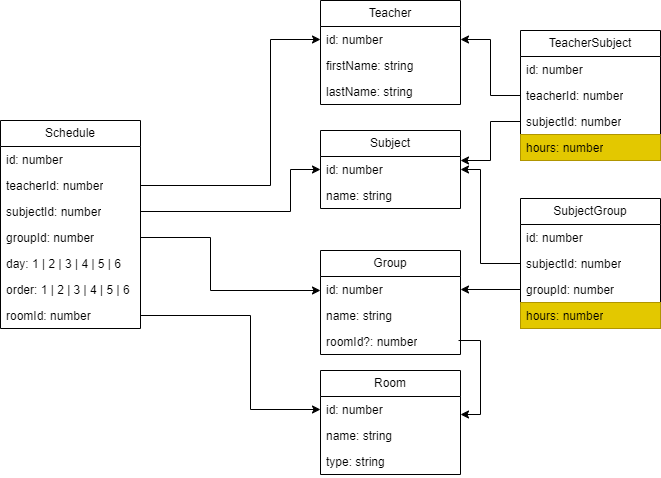

The diagram above was exported from draw.io. Its source (the exported page's mxGraphModel, read from the mxfile embedded in the PNG):
<mxGraphModel dx="2097" dy="790" grid="1" gridSize="10" guides="1" tooltips="1" connect="1" arrows="1" fold="1" page="1" pageScale="1" pageWidth="827" pageHeight="1169" math="0" shadow="0">
  <root>
    <mxCell id="WIyWlLk6GJQsqaUBKTNV-0" />
    <mxCell id="WIyWlLk6GJQsqaUBKTNV-1" parent="WIyWlLk6GJQsqaUBKTNV-0" />
    <mxCell id="nniToyrQr36npUa-vYee-0" value="Subject" style="swimlane;fontStyle=0;childLayout=stackLayout;horizontal=1;startSize=26;fillColor=none;horizontalStack=0;resizeParent=1;resizeParentMax=0;resizeLast=0;collapsible=1;marginBottom=0;whiteSpace=wrap;html=1;" parent="WIyWlLk6GJQsqaUBKTNV-1" vertex="1">
      <mxGeometry x="40" y="170" width="140" height="78" as="geometry" />
    </mxCell>
    <mxCell id="nniToyrQr36npUa-vYee-3" value="id: number" style="text;strokeColor=none;fillColor=none;align=left;verticalAlign=top;spacingLeft=4;spacingRight=4;overflow=hidden;rotatable=0;points=[[0,0.5],[1,0.5]];portConstraint=eastwest;whiteSpace=wrap;html=1;" parent="nniToyrQr36npUa-vYee-0" vertex="1">
      <mxGeometry y="26" width="140" height="26" as="geometry" />
    </mxCell>
    <mxCell id="nniToyrQr36npUa-vYee-4" value="name: string" style="text;strokeColor=none;fillColor=none;align=left;verticalAlign=top;spacingLeft=4;spacingRight=4;overflow=hidden;rotatable=0;points=[[0,0.5],[1,0.5]];portConstraint=eastwest;whiteSpace=wrap;html=1;" parent="nniToyrQr36npUa-vYee-0" vertex="1">
      <mxGeometry y="52" width="140" height="26" as="geometry" />
    </mxCell>
    <mxCell id="nniToyrQr36npUa-vYee-5" value="Teacher" style="swimlane;fontStyle=0;childLayout=stackLayout;horizontal=1;startSize=26;fillColor=none;horizontalStack=0;resizeParent=1;resizeParentMax=0;resizeLast=0;collapsible=1;marginBottom=0;whiteSpace=wrap;html=1;" parent="WIyWlLk6GJQsqaUBKTNV-1" vertex="1">
      <mxGeometry x="40" y="40" width="140" height="104" as="geometry" />
    </mxCell>
    <mxCell id="nniToyrQr36npUa-vYee-6" value="id: number" style="text;strokeColor=none;fillColor=none;align=left;verticalAlign=top;spacingLeft=4;spacingRight=4;overflow=hidden;rotatable=0;points=[[0,0.5],[1,0.5]];portConstraint=eastwest;whiteSpace=wrap;html=1;" parent="nniToyrQr36npUa-vYee-5" vertex="1">
      <mxGeometry y="26" width="140" height="26" as="geometry" />
    </mxCell>
    <mxCell id="nniToyrQr36npUa-vYee-7" value="firstName: string" style="text;strokeColor=none;fillColor=none;align=left;verticalAlign=top;spacingLeft=4;spacingRight=4;overflow=hidden;rotatable=0;points=[[0,0.5],[1,0.5]];portConstraint=eastwest;whiteSpace=wrap;html=1;" parent="nniToyrQr36npUa-vYee-5" vertex="1">
      <mxGeometry y="52" width="140" height="26" as="geometry" />
    </mxCell>
    <mxCell id="nniToyrQr36npUa-vYee-8" value="lastName: string" style="text;strokeColor=none;fillColor=none;align=left;verticalAlign=top;spacingLeft=4;spacingRight=4;overflow=hidden;rotatable=0;points=[[0,0.5],[1,0.5]];portConstraint=eastwest;whiteSpace=wrap;html=1;" parent="nniToyrQr36npUa-vYee-5" vertex="1">
      <mxGeometry y="78" width="140" height="26" as="geometry" />
    </mxCell>
    <mxCell id="nniToyrQr36npUa-vYee-9" value="TeacherSubject" style="swimlane;fontStyle=0;childLayout=stackLayout;horizontal=1;startSize=26;fillColor=none;horizontalStack=0;resizeParent=1;resizeParentMax=0;resizeLast=0;collapsible=1;marginBottom=0;whiteSpace=wrap;html=1;" parent="WIyWlLk6GJQsqaUBKTNV-1" vertex="1">
      <mxGeometry x="240" y="70" width="140" height="130" as="geometry" />
    </mxCell>
    <mxCell id="nniToyrQr36npUa-vYee-10" value="id: number" style="text;strokeColor=none;fillColor=none;align=left;verticalAlign=top;spacingLeft=4;spacingRight=4;overflow=hidden;rotatable=0;points=[[0,0.5],[1,0.5]];portConstraint=eastwest;whiteSpace=wrap;html=1;" parent="nniToyrQr36npUa-vYee-9" vertex="1">
      <mxGeometry y="26" width="140" height="26" as="geometry" />
    </mxCell>
    <mxCell id="nniToyrQr36npUa-vYee-11" value="teacherId: number" style="text;strokeColor=none;fillColor=none;align=left;verticalAlign=top;spacingLeft=4;spacingRight=4;overflow=hidden;rotatable=0;points=[[0,0.5],[1,0.5]];portConstraint=eastwest;whiteSpace=wrap;html=1;" parent="nniToyrQr36npUa-vYee-9" vertex="1">
      <mxGeometry y="52" width="140" height="26" as="geometry" />
    </mxCell>
    <mxCell id="nniToyrQr36npUa-vYee-12" value="subjectId: number" style="text;strokeColor=none;fillColor=none;align=left;verticalAlign=top;spacingLeft=4;spacingRight=4;overflow=hidden;rotatable=0;points=[[0,0.5],[1,0.5]];portConstraint=eastwest;whiteSpace=wrap;html=1;" parent="nniToyrQr36npUa-vYee-9" vertex="1">
      <mxGeometry y="78" width="140" height="26" as="geometry" />
    </mxCell>
    <mxCell id="nniToyrQr36npUa-vYee-13" value="hours: number" style="text;strokeColor=#B09500;fillColor=#e3c800;align=left;verticalAlign=top;spacingLeft=4;spacingRight=4;overflow=hidden;rotatable=0;points=[[0,0.5],[1,0.5]];portConstraint=eastwest;whiteSpace=wrap;html=1;fontColor=#000000;" parent="nniToyrQr36npUa-vYee-9" vertex="1">
      <mxGeometry y="104" width="140" height="26" as="geometry" />
    </mxCell>
    <mxCell id="nniToyrQr36npUa-vYee-17" value="Group" style="swimlane;fontStyle=0;childLayout=stackLayout;horizontal=1;startSize=26;fillColor=none;horizontalStack=0;resizeParent=1;resizeParentMax=0;resizeLast=0;collapsible=1;marginBottom=0;whiteSpace=wrap;html=1;" parent="WIyWlLk6GJQsqaUBKTNV-1" vertex="1">
      <mxGeometry x="40" y="290" width="140" height="104" as="geometry" />
    </mxCell>
    <mxCell id="nniToyrQr36npUa-vYee-18" value="id: number" style="text;strokeColor=none;fillColor=none;align=left;verticalAlign=top;spacingLeft=4;spacingRight=4;overflow=hidden;rotatable=0;points=[[0,0.5],[1,0.5]];portConstraint=eastwest;whiteSpace=wrap;html=1;" parent="nniToyrQr36npUa-vYee-17" vertex="1">
      <mxGeometry y="26" width="140" height="26" as="geometry" />
    </mxCell>
    <mxCell id="nniToyrQr36npUa-vYee-19" value="name: string" style="text;strokeColor=none;fillColor=none;align=left;verticalAlign=top;spacingLeft=4;spacingRight=4;overflow=hidden;rotatable=0;points=[[0,0.5],[1,0.5]];portConstraint=eastwest;whiteSpace=wrap;html=1;" parent="nniToyrQr36npUa-vYee-17" vertex="1">
      <mxGeometry y="52" width="140" height="26" as="geometry" />
    </mxCell>
    <mxCell id="nniToyrQr36npUa-vYee-31" value="roomId?: number" style="text;strokeColor=none;fillColor=none;align=left;verticalAlign=top;spacingLeft=4;spacingRight=4;overflow=hidden;rotatable=0;points=[[0,0.5],[1,0.5]];portConstraint=eastwest;whiteSpace=wrap;html=1;" parent="nniToyrQr36npUa-vYee-17" vertex="1">
      <mxGeometry y="78" width="140" height="26" as="geometry" />
    </mxCell>
    <mxCell id="nniToyrQr36npUa-vYee-20" value="SubjectGroup" style="swimlane;fontStyle=0;childLayout=stackLayout;horizontal=1;startSize=26;fillColor=none;horizontalStack=0;resizeParent=1;resizeParentMax=0;resizeLast=0;collapsible=1;marginBottom=0;whiteSpace=wrap;html=1;" parent="WIyWlLk6GJQsqaUBKTNV-1" vertex="1">
      <mxGeometry x="240" y="238" width="140" height="130" as="geometry" />
    </mxCell>
    <mxCell id="nniToyrQr36npUa-vYee-21" value="id: number" style="text;strokeColor=none;fillColor=none;align=left;verticalAlign=top;spacingLeft=4;spacingRight=4;overflow=hidden;rotatable=0;points=[[0,0.5],[1,0.5]];portConstraint=eastwest;whiteSpace=wrap;html=1;" parent="nniToyrQr36npUa-vYee-20" vertex="1">
      <mxGeometry y="26" width="140" height="26" as="geometry" />
    </mxCell>
    <mxCell id="nniToyrQr36npUa-vYee-23" value="subjectId: number" style="text;strokeColor=none;fillColor=none;align=left;verticalAlign=top;spacingLeft=4;spacingRight=4;overflow=hidden;rotatable=0;points=[[0,0.5],[1,0.5]];portConstraint=eastwest;whiteSpace=wrap;html=1;" parent="nniToyrQr36npUa-vYee-20" vertex="1">
      <mxGeometry y="52" width="140" height="26" as="geometry" />
    </mxCell>
    <mxCell id="nniToyrQr36npUa-vYee-22" value="groupId: number" style="text;strokeColor=none;fillColor=none;align=left;verticalAlign=top;spacingLeft=4;spacingRight=4;overflow=hidden;rotatable=0;points=[[0,0.5],[1,0.5]];portConstraint=eastwest;whiteSpace=wrap;html=1;" parent="nniToyrQr36npUa-vYee-20" vertex="1">
      <mxGeometry y="78" width="140" height="26" as="geometry" />
    </mxCell>
    <mxCell id="nniToyrQr36npUa-vYee-24" value="hours: number" style="text;strokeColor=#B09500;fillColor=#e3c800;align=left;verticalAlign=top;spacingLeft=4;spacingRight=4;overflow=hidden;rotatable=0;points=[[0,0.5],[1,0.5]];portConstraint=eastwest;whiteSpace=wrap;html=1;fontColor=#000000;" parent="nniToyrQr36npUa-vYee-20" vertex="1">
      <mxGeometry y="104" width="140" height="26" as="geometry" />
    </mxCell>
    <mxCell id="nniToyrQr36npUa-vYee-28" value="Room" style="swimlane;fontStyle=0;childLayout=stackLayout;horizontal=1;startSize=26;fillColor=none;horizontalStack=0;resizeParent=1;resizeParentMax=0;resizeLast=0;collapsible=1;marginBottom=0;whiteSpace=wrap;html=1;" parent="WIyWlLk6GJQsqaUBKTNV-1" vertex="1">
      <mxGeometry x="40" y="410" width="140" height="104" as="geometry" />
    </mxCell>
    <mxCell id="nniToyrQr36npUa-vYee-29" value="id: number" style="text;strokeColor=none;fillColor=none;align=left;verticalAlign=top;spacingLeft=4;spacingRight=4;overflow=hidden;rotatable=0;points=[[0,0.5],[1,0.5]];portConstraint=eastwest;whiteSpace=wrap;html=1;" parent="nniToyrQr36npUa-vYee-28" vertex="1">
      <mxGeometry y="26" width="140" height="26" as="geometry" />
    </mxCell>
    <mxCell id="nniToyrQr36npUa-vYee-30" value="name: string" style="text;strokeColor=none;fillColor=none;align=left;verticalAlign=top;spacingLeft=4;spacingRight=4;overflow=hidden;rotatable=0;points=[[0,0.5],[1,0.5]];portConstraint=eastwest;whiteSpace=wrap;html=1;" parent="nniToyrQr36npUa-vYee-28" vertex="1">
      <mxGeometry y="52" width="140" height="26" as="geometry" />
    </mxCell>
    <mxCell id="oFdeP9TMRCs_lr1Us0x8-0" value="type: string" style="text;strokeColor=none;fillColor=none;align=left;verticalAlign=top;spacingLeft=4;spacingRight=4;overflow=hidden;rotatable=0;points=[[0,0.5],[1,0.5]];portConstraint=eastwest;whiteSpace=wrap;html=1;" parent="nniToyrQr36npUa-vYee-28" vertex="1">
      <mxGeometry y="78" width="140" height="26" as="geometry" />
    </mxCell>
    <mxCell id="nniToyrQr36npUa-vYee-43" value="" style="edgeStyle=orthogonalEdgeStyle;rounded=0;orthogonalLoop=1;jettySize=auto;html=1;entryX=0.986;entryY=0.231;entryDx=0;entryDy=0;entryPerimeter=0;" parent="WIyWlLk6GJQsqaUBKTNV-1" edge="1">
      <mxGeometry relative="1" as="geometry">
        <mxPoint x="178.03999999999996" y="380.006" as="sourcePoint" />
        <mxPoint x="180" y="454" as="targetPoint" />
        <Array as="points">
          <mxPoint x="200" y="380" />
          <mxPoint x="200" y="454" />
        </Array>
      </mxGeometry>
    </mxCell>
    <mxCell id="oFdeP9TMRCs_lr1Us0x8-1" value="Schedule" style="swimlane;fontStyle=0;childLayout=stackLayout;horizontal=1;startSize=26;fillColor=none;horizontalStack=0;resizeParent=1;resizeParentMax=0;resizeLast=0;collapsible=1;marginBottom=0;whiteSpace=wrap;html=1;" parent="WIyWlLk6GJQsqaUBKTNV-1" vertex="1">
      <mxGeometry x="-280" y="160" width="140" height="208" as="geometry" />
    </mxCell>
    <mxCell id="oFdeP9TMRCs_lr1Us0x8-2" value="id: number" style="text;strokeColor=none;fillColor=none;align=left;verticalAlign=top;spacingLeft=4;spacingRight=4;overflow=hidden;rotatable=0;points=[[0,0.5],[1,0.5]];portConstraint=eastwest;whiteSpace=wrap;html=1;" parent="oFdeP9TMRCs_lr1Us0x8-1" vertex="1">
      <mxGeometry y="26" width="140" height="26" as="geometry" />
    </mxCell>
    <mxCell id="oFdeP9TMRCs_lr1Us0x8-5" value="teacherId: number" style="text;strokeColor=none;fillColor=none;align=left;verticalAlign=top;spacingLeft=4;spacingRight=4;overflow=hidden;rotatable=0;points=[[0,0.5],[1,0.5]];portConstraint=eastwest;whiteSpace=wrap;html=1;" parent="oFdeP9TMRCs_lr1Us0x8-1" vertex="1">
      <mxGeometry y="52" width="140" height="26" as="geometry" />
    </mxCell>
    <mxCell id="oFdeP9TMRCs_lr1Us0x8-4" value="subjectId: number" style="text;strokeColor=none;fillColor=none;align=left;verticalAlign=top;spacingLeft=4;spacingRight=4;overflow=hidden;rotatable=0;points=[[0,0.5],[1,0.5]];portConstraint=eastwest;whiteSpace=wrap;html=1;" parent="oFdeP9TMRCs_lr1Us0x8-1" vertex="1">
      <mxGeometry y="78" width="140" height="26" as="geometry" />
    </mxCell>
    <mxCell id="oFdeP9TMRCs_lr1Us0x8-3" value="groupId: number" style="text;strokeColor=none;fillColor=none;align=left;verticalAlign=top;spacingLeft=4;spacingRight=4;overflow=hidden;rotatable=0;points=[[0,0.5],[1,0.5]];portConstraint=eastwest;whiteSpace=wrap;html=1;" parent="oFdeP9TMRCs_lr1Us0x8-1" vertex="1">
      <mxGeometry y="104" width="140" height="26" as="geometry" />
    </mxCell>
    <mxCell id="oFdeP9TMRCs_lr1Us0x8-6" value="day: 1 | 2 | 3 | 4 | 5 | 6" style="text;strokeColor=none;fillColor=none;align=left;verticalAlign=top;spacingLeft=4;spacingRight=4;overflow=hidden;rotatable=0;points=[[0,0.5],[1,0.5]];portConstraint=eastwest;whiteSpace=wrap;html=1;" parent="oFdeP9TMRCs_lr1Us0x8-1" vertex="1">
      <mxGeometry y="130" width="140" height="26" as="geometry" />
    </mxCell>
    <mxCell id="oFdeP9TMRCs_lr1Us0x8-7" value="order: 1 | 2 | 3 | 4 | 5 | 6" style="text;strokeColor=none;fillColor=none;align=left;verticalAlign=top;spacingLeft=4;spacingRight=4;overflow=hidden;rotatable=0;points=[[0,0.5],[1,0.5]];portConstraint=eastwest;whiteSpace=wrap;html=1;" parent="oFdeP9TMRCs_lr1Us0x8-1" vertex="1">
      <mxGeometry y="156" width="140" height="26" as="geometry" />
    </mxCell>
    <mxCell id="oFdeP9TMRCs_lr1Us0x8-16" value="roomId: number" style="text;strokeColor=none;fillColor=none;align=left;verticalAlign=top;spacingLeft=4;spacingRight=4;overflow=hidden;rotatable=0;points=[[0,0.5],[1,0.5]];portConstraint=eastwest;whiteSpace=wrap;html=1;" parent="oFdeP9TMRCs_lr1Us0x8-1" vertex="1">
      <mxGeometry y="182" width="140" height="26" as="geometry" />
    </mxCell>
    <mxCell id="oFdeP9TMRCs_lr1Us0x8-8" value="" style="edgeStyle=orthogonalEdgeStyle;rounded=0;orthogonalLoop=1;jettySize=auto;html=1;exitX=1;exitY=0.5;exitDx=0;exitDy=0;" parent="WIyWlLk6GJQsqaUBKTNV-1" source="oFdeP9TMRCs_lr1Us0x8-3" target="nniToyrQr36npUa-vYee-18" edge="1">
      <mxGeometry relative="1" as="geometry">
        <Array as="points">
          <mxPoint x="-70" y="277" />
          <mxPoint x="-70" y="330" />
        </Array>
      </mxGeometry>
    </mxCell>
    <mxCell id="oFdeP9TMRCs_lr1Us0x8-15" value="" style="edgeStyle=orthogonalEdgeStyle;rounded=0;orthogonalLoop=1;jettySize=auto;html=1;exitX=1;exitY=0.5;exitDx=0;exitDy=0;" parent="WIyWlLk6GJQsqaUBKTNV-1" source="oFdeP9TMRCs_lr1Us0x8-4" target="nniToyrQr36npUa-vYee-3" edge="1">
      <mxGeometry relative="1" as="geometry">
        <Array as="points">
          <mxPoint x="10" y="251" />
          <mxPoint x="10" y="209" />
        </Array>
      </mxGeometry>
    </mxCell>
    <mxCell id="oFdeP9TMRCs_lr1Us0x8-11" value="" style="edgeStyle=orthogonalEdgeStyle;rounded=0;orthogonalLoop=1;jettySize=auto;html=1;" parent="WIyWlLk6GJQsqaUBKTNV-1" source="oFdeP9TMRCs_lr1Us0x8-5" target="nniToyrQr36npUa-vYee-6" edge="1">
      <mxGeometry relative="1" as="geometry">
        <mxPoint x="-130" y="220" as="sourcePoint" />
        <Array as="points">
          <mxPoint x="-10" y="225" />
          <mxPoint x="-10" y="79" />
        </Array>
      </mxGeometry>
    </mxCell>
    <mxCell id="nniToyrQr36npUa-vYee-15" value="" style="edgeStyle=orthogonalEdgeStyle;rounded=0;orthogonalLoop=1;jettySize=auto;html=1;exitX=0;exitY=0.5;exitDx=0;exitDy=0;" parent="WIyWlLk6GJQsqaUBKTNV-1" source="nniToyrQr36npUa-vYee-11" target="nniToyrQr36npUa-vYee-6" edge="1">
      <mxGeometry relative="1" as="geometry" />
    </mxCell>
    <mxCell id="nniToyrQr36npUa-vYee-16" value="" style="edgeStyle=orthogonalEdgeStyle;rounded=0;orthogonalLoop=1;jettySize=auto;html=1;exitX=0;exitY=0.5;exitDx=0;exitDy=0;" parent="WIyWlLk6GJQsqaUBKTNV-1" source="nniToyrQr36npUa-vYee-12" target="nniToyrQr36npUa-vYee-3" edge="1">
      <mxGeometry relative="1" as="geometry">
        <Array as="points">
          <mxPoint x="210" y="161" />
          <mxPoint x="210" y="200" />
        </Array>
      </mxGeometry>
    </mxCell>
    <mxCell id="nniToyrQr36npUa-vYee-25" value="" style="edgeStyle=orthogonalEdgeStyle;rounded=0;orthogonalLoop=1;jettySize=auto;html=1;exitX=0;exitY=0.5;exitDx=0;exitDy=0;" parent="WIyWlLk6GJQsqaUBKTNV-1" source="nniToyrQr36npUa-vYee-23" target="nniToyrQr36npUa-vYee-3" edge="1">
      <mxGeometry relative="1" as="geometry">
        <Array as="points">
          <mxPoint x="200" y="303" />
          <mxPoint x="200" y="209" />
        </Array>
      </mxGeometry>
    </mxCell>
    <mxCell id="nniToyrQr36npUa-vYee-27" value="" style="edgeStyle=orthogonalEdgeStyle;rounded=0;orthogonalLoop=1;jettySize=auto;html=1;exitX=0;exitY=0.5;exitDx=0;exitDy=0;" parent="WIyWlLk6GJQsqaUBKTNV-1" source="nniToyrQr36npUa-vYee-22" target="nniToyrQr36npUa-vYee-18" edge="1">
      <mxGeometry relative="1" as="geometry" />
    </mxCell>
    <mxCell id="oFdeP9TMRCs_lr1Us0x8-24" value="" style="edgeStyle=orthogonalEdgeStyle;rounded=0;orthogonalLoop=1;jettySize=auto;html=1;exitX=1;exitY=0.5;exitDx=0;exitDy=0;entryX=0;entryY=0.5;entryDx=0;entryDy=0;" parent="WIyWlLk6GJQsqaUBKTNV-1" source="oFdeP9TMRCs_lr1Us0x8-16" target="nniToyrQr36npUa-vYee-29" edge="1">
      <mxGeometry relative="1" as="geometry">
        <mxPoint x="-130" y="287" as="sourcePoint" />
        <mxPoint x="50" y="340" as="targetPoint" />
        <Array as="points">
          <mxPoint x="-30" y="355" />
          <mxPoint x="-30" y="449" />
        </Array>
      </mxGeometry>
    </mxCell>
  </root>
</mxGraphModel>